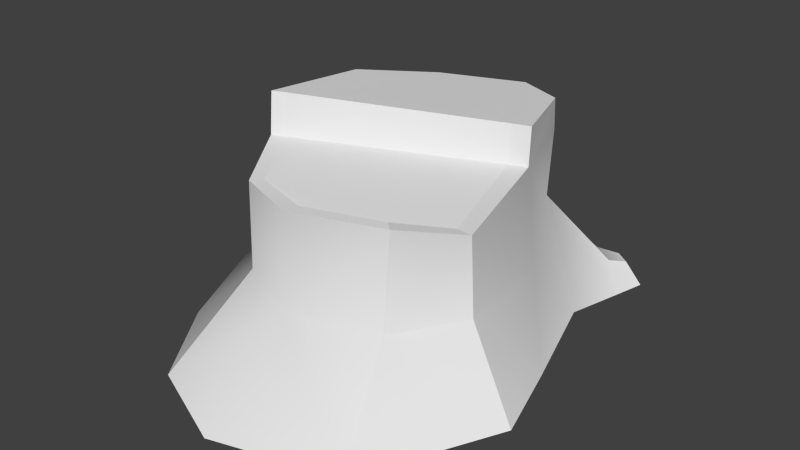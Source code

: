 # Source: stump.blend  (saved by Blender 2.79.0; exported with 4.5.12 LTS)
import bpy
from mathutils import Matrix  # noqa: F401  (used for matrix-valued properties, if any)

bpy.ops.wm.read_factory_settings(use_empty=True)
scene = bpy.context.scene
scene.name = 'Scene'

# ---- collections
col_collection_1 = bpy.data.collections.new('Collection 1'); scene.collection.children.link(col_collection_1)

# ---- materials (node trees are filled in below, after node groups)
mat_trunk = bpy.data.materials.new('trunk')
mat_trunk.alpha_threshold = 0.0
mat_trunk.use_transparent_shadow = False
mat_trunk.roughness = 0.5

# ---- node groups
ng_auto_smooth = bpy.data.node_groups.new('Auto Smooth', 'GeometryNodeTree')
_s = ng_auto_smooth.interface.new_socket(name='Geometry', in_out='OUTPUT', socket_type='NodeSocketGeometry')
_s = ng_auto_smooth.interface.new_socket(name='Geometry', in_out='INPUT', socket_type='NodeSocketGeometry')
_s = ng_auto_smooth.interface.new_socket(name='Angle', in_out='INPUT', socket_type='NodeSocketFloat')
_s.subtype = 'ANGLE'
_s.min_value = 0.0
_s.max_value = 3.142
ng_auto_smooth.is_modifier = True
_N = ng_auto_smooth.nodes; _L = ng_auto_smooth.links
n0 = _N.new('NodeGroupOutput'); n0.name = 'Group Output'; n0.location = (480, -100)
n1 = _N.new('NodeGroupInput'); n1.name = 'Group Input'; n1.location = (-420, -300)
n2 = _N.new('NodeGroupInput'); n2.name = 'Group Input.001'; n2.location = (-60, -100)
n3 = _N.new('GeometryNodeSetShadeSmooth'); n3.name = 'Set Shade Smooth'; n3.location = (120, -100)
n3.domain = 'EDGE'
n4 = _N.new('GeometryNodeSetShadeSmooth'); n4.name = 'Set Shade Smooth.001'; n4.location = (300, -100)
n5 = _N.new('GeometryNodeInputMeshEdgeAngle'); n5.name = 'Edge Angle'; n5.location = (-420, -220)
n6 = _N.new('GeometryNodeInputEdgeSmooth'); n6.name = 'Is Edge Smooth'; n6.location = (-60, -160)
n7 = _N.new('GeometryNodeInputShadeSmooth'); n7.name = 'Is Face Smooth'; n7.location = (-240, -340)
n8 = _N.new('FunctionNodeBooleanMath'); n8.name = 'Boolean Math'; n8.location = (-60, -220)
n9 = _N.new('FunctionNodeCompare'); n9.name = 'Compare'; n9.location = (-240, -180)
n9.operation = 'LESS_EQUAL'
_L.new(n5.outputs[0], n9.inputs[0])
_L.new(n4.outputs[0], n0.inputs[0])
_L.new(n1.outputs[1], n9.inputs[1])
_L.new(n9.outputs[0], n8.inputs[0])
_L.new(n7.outputs[0], n8.inputs[1])
_L.new(n2.outputs[0], n3.inputs[0])
_L.new(n6.outputs[0], n3.inputs[1])
_L.new(n3.outputs[0], n4.inputs[0])
_L.new(n8.outputs[0], n3.inputs[2])
n0.is_active_output = True

# ---- material node trees

# ---- world
world_world = bpy.data.worlds.new('World'); scene.world = world_world
world_world.color = (0.05088, 0.05088, 0.05088)
world_world.use_sun_shadow = False
world_world.sun_shadow_jitter_overblur = 0.0
world_world.cycles.sampling_method = 'NONE'
world_world.cycles.sample_map_resolution = 256

# ---- meshes
me_stump = bpy.data.meshes.new('stump')
me_stump.from_pydata([(-0.9528, 2.727, 0.0), (1.978, 2.245, 0.0), (1.891, -2.493, 0.0), (0.1224, -3.005, 0.0), (-1.236, -2.431, 0.0), (-2.243, 1.456, 0.0), (0.7127, 3.109, 0.0), (2.482, 0.6563, 0.0), (-2.113, -1.157, 0.0), (-1.681, 1.64, 1.201), (-0.6243, 2.549, 1.315), (0.6408, 2.6, 1.513), (1.274, 2.459, 1.546), (2.038, 1.036, 1.25), (1.453, -1.284, 1.132), (0.1698, -1.609, 1.119), (-0.8698, -1.183, 1.171), (-1.545, -0.2424, 1.173), (-1.513, 1.608, 2.51), (-0.5742, 2.358, 2.546), (0.6095, 2.864, 2.57), (1.308, 2.485, 2.55), (1.814, 1.101, 2.595), (-0.8775, -1.137, 2.414), (-1.5, -0.1343, 2.55), (-1.515, 1.607, 3.004), (-0.5695, 2.328, 2.975), (0.6069, 2.785, 2.971), (1.32, 2.436, 3.012), (1.779, 1.179, 3.111), (-1.595, 0.008303, 3.115), (1.561, 1.009, 2.593), (1.396, -1.032, 2.375), (0.2172, -1.365, 2.36), (-0.7423, -0.9996, 2.42), (-1.3, -0.05831, 2.553), (-1.299, 1.543, 3.014), (1.524, 1.097, 3.111), (-1.375, 0.09255, 3.114), (-0.8943, 1.952, 2.994), (0.5669, 2.583, 2.984), (1.106, 2.298, 3.017), (1.499, 3.585, 0.0), (2.198, 3.07, 0.0), (1.606, 3.464, 0.4159), (1.93, 3.227, 0.4107), (1.911, 3.84, 0.0), (2.32, 3.539, 0.0), (1.864, 3.647, 0.3264), (2.072, 3.495, 0.323), (2.036, -0.2832, 1.123), (2.208, -0.6065, 2.457), (1.943, -0.5338, 2.422), (2.836, -0.547, 0.0), (1.472, -1.171, 2.507), (0.1509, -1.562, 2.483), (1.341, -1.053, 2.513), (0.2137, -1.371, 2.492)], [], [(32, 33, 57, 56), (45, 44, 11, 12), (44, 42, 6, 11), (4, 3, 15, 16), (10, 9, 18, 19), (26, 25, 36, 39), (5, 8, 17, 9), (29, 28, 41, 37), (23, 34, 35, 24), (51, 22, 31, 52), (9, 17, 24, 18), (12, 11, 20, 21), (13, 22, 51, 50), (55, 54, 56, 57), (54, 55, 15, 14), (55, 23, 16, 15), (16, 23, 24, 17), (22, 21, 28, 29), (21, 20, 27, 28), (7, 13, 50, 53), (1, 12, 13, 7), (27, 26, 39, 40), (10, 0, 5, 9), (34, 52, 31, 35), (18, 24, 30, 25), (38, 37, 41, 36), (30, 24, 35, 38), (11, 6, 0, 10), (29, 37, 31, 22), (25, 30, 38, 36), (11, 10, 19, 20), (19, 18, 25, 26), (28, 27, 40, 41), (44, 45, 49, 48), (43, 45, 12, 1), (47, 46, 48, 49), (42, 44, 48, 46), (45, 43, 47, 49), (33, 32, 52, 34), (35, 31, 37, 38), (12, 21, 22, 13), (23, 55, 57, 34), (54, 51, 52, 56), (33, 34, 57), (52, 32, 56), (2, 14, 15, 3), (16, 17, 8, 4), (53, 50, 14, 2), (19, 26, 27, 20), (39, 36, 41, 40), (51, 54, 14, 50)])
me_stump.polygons.foreach_set('use_smooth', [True] * 51)
_k = set([(0, 10), (2, 14), (4, 16), (5, 9), (9, 18), (10, 19), (11, 44), (12, 21), (12, 45), (14, 54), (16, 23), (18, 25), (19, 26), (21, 28), (22, 29), (22, 31), (22, 51), (23, 24), (23, 55), (24, 30), (24, 35), (25, 26), (25, 30), (26, 27), (27, 28), (28, 29), (29, 37), (30, 38), (31, 35), (31, 37), (31, 52), (32, 33), (32, 52), (32, 56), (33, 34), (33, 57), (34, 35), (34, 57), (35, 38), (36, 38), (36, 39), (37, 38), (37, 41), (39, 40), (40, 41), (44, 48), (45, 49), (46, 47), (46, 48), (47, 49), (48, 49), (50, 51), (50, 53), (51, 52), (51, 54), (52, 56), (54, 55), (54, 56), (56, 57)])
me_stump.attributes.new('sharp_edge', 'BOOLEAN', 'EDGE').data.foreach_set('value', [ (min(e.vertices), max(e.vertices)) in _k for e in me_stump.edges])
me_stump.materials.append(mat_trunk)
me_stump.use_remesh_preserve_volume = False
me_stump.use_remesh_preserve_attributes = False
me_stump.use_mirror_vertex_groups = False
me_stump.update()

# ---- objects
ob_stump = bpy.data.objects.new('stump', me_stump)

# ---- transforms, parenting, visibility, modifiers, constraints
ob_stump.location = (0.0, 0.0, 0.0)
ob_stump.lineart.crease_threshold = 0.0
_m = ob_stump.modifiers.new('Auto Smooth', 'NODES')
_m.node_group = ng_auto_smooth
_gi = [s.identifier for s in ng_auto_smooth.interface.items_tree if s.item_type == 'SOCKET' and s.in_out == 'INPUT']
_m[_gi[1]] = 1.176  # Angle

# ---- collection membership
col_collection_1.objects.link(ob_stump)

# ---- scene / render settings (as saved in the file)
scene.frame_start = 1; scene.frame_end = 25; scene.frame_set(1)
scene.render.engine = 'BLENDER_EEVEE_NEXT'
scene.render.resolution_percentage = 50
scene.render.dither_intensity = 0.0
scene.cycles.use_denoising = False
scene.cycles.samples = 10
scene.cycles.sampling_pattern = 'TABULATED_SOBOL'
scene.cycles.light_sampling_threshold = 0.0
scene.cycles.use_adaptive_sampling = False
scene.cycles.use_light_tree = False
scene.cycles.blur_glossy = 0.0
scene.cycles.pixel_filter_type = 'GAUSSIAN'
scene.cycles.sample_clamp_indirect = 0.0
scene.view_settings.view_transform = 'Standard'
bpy.context.view_layer.update()

# ---- added for rendering (the .blend has no active camera and no usable light): camera, sun
cam_auto = bpy.data.cameras.new('AutoCamera')
cam_auto.lens = 50.0
cam_auto.sensor_width = 36.0
cam_auto.clip_end = 1000.0
ob_auto_camera = bpy.data.objects.new('AutoCamera', cam_auto)
scene.collection.objects.link(ob_auto_camera)
ob_auto_camera.location = (8.69254, -9.65809, 8.27444)
ob_auto_camera.rotation_euler = (1.09748, -7.21219e-08, 0.694738)
scene.camera = ob_auto_camera
light_auto_sun = bpy.data.lights.new('AutoSun', 'SUN')
light_auto_sun.energy = 3.0
light_auto_sun.angle = 0.0523599
ob_auto_sun = bpy.data.objects.new('AutoSun', light_auto_sun)
scene.collection.objects.link(ob_auto_sun)
ob_auto_sun.rotation_euler = (0.872665, 0.174533, 0.523599)
bpy.context.view_layer.update()
